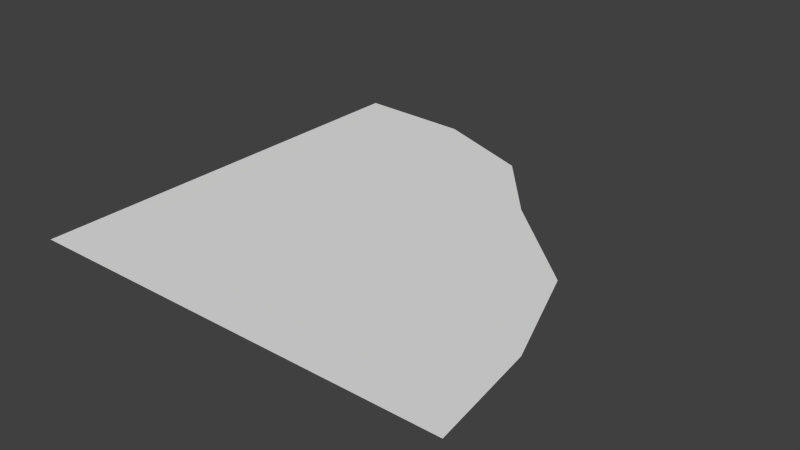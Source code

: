 # Source: flow_bend_left.blend  (saved by Blender 2.71.0; exported with 4.5.12 LTS)
import bpy
from mathutils import Matrix  # noqa: F401  (used for matrix-valued properties, if any)

bpy.ops.wm.read_factory_settings(use_empty=True)
scene = bpy.context.scene
scene.name = 'Scene'

# ---- collections
col_collection_1 = bpy.data.collections.new('Collection 1'); scene.collection.children.link(col_collection_1)

# ---- materials (node trees are filled in below, after node groups)
mat_material = bpy.data.materials.new('Material')
mat_material.alpha_threshold = 0.0
mat_material.use_transparent_shadow = False
mat_material.roughness = 0.5
mat_material.line_color = (0.0, 0.0, 0.0, 1.0)

# ---- material node trees

# ---- world
world_world = bpy.data.worlds.new('World'); scene.world = world_world
world_world.color = (0.05088, 0.05088, 0.05088)
world_world.use_sun_shadow = False
world_world.sun_shadow_jitter_overblur = 0.0
world_world.cycles.sampling_method = 'MANUAL'
world_world.cycles.sample_map_resolution = 256

# ---- meshes
me_cube = bpy.data.meshes.new('Cube')
me_cube.from_pydata([(-0.5, -0.5, 0.0), (0.6, -0.5, 0.0), (2.98e-07, -0.5, 0.0), (-0.3, -0.5, 0.0), (0.3, -0.5, 0.0), (-0.5, 0.6, 0.0), (-0.5, 1.192e-07, 0.0), (-0.5, 0.3, 0.0), (-0.5, -0.3, 0.0), (-0.2045, 0.5878, 0.0), (-0.3742, -0.01451, 0.0), (-0.2387, 0.3053, 0.0), (0.05723, 0.4852, 0.0), (-0.2558, -0.09214, 0.0), (-0.1141, 0.1786, 0.0), (-0.3451, -0.3409, 0.0), (0.2174, 0.2916, 0.0), (-0.1313, -0.1346, 0.0), (0.08504, 0.0798, 0.0), (0.4623, 0.06554, 0.0), (-0.0556, -0.2468, 0.0), (0.2391, -0.08918, 0.0), (0.5625, -0.2153, 0.0), (-0.04344, -0.38, 0.0), (0.2905, -0.3104, 0.0)], [], [(0, 3, 15), (15, 8, 0), (2, 23, 3), (20, 15, 3, 23), (20, 17, 15), (13, 15, 17), (8, 15, 13, 10), (6, 8, 10), (2, 4, 24, 23), (24, 21, 20, 23), (17, 20, 21, 18), (13, 17, 18, 14), (11, 7, 6, 10), (11, 10, 13, 14), (5, 7, 11, 9), (12, 9, 11, 14), (16, 12, 14, 18), (18, 21, 19, 16), (24, 22, 19, 21), (1, 22, 24, 4)])
_uv = me_cube.uv_layers.new(name='UVMap')
_uv.uv.foreach_set('vector', [0.0863, 9.999e-05, 0.2599, 0.0001011, 0.2536, 0.495, 0.2536, 0.495, 0.2583, 0.997, 0.0863, 0.9953, 0.5063, 0.0001034, 0.5054, 0.1628, 0.2599, 0.0001011, 0.4999, 0.3233, 0.2536, 0.495, 0.2599, 0.0001011, 0.5054, 0.1628, 0.4999, 0.3233, 0.4994, 0.4966, 0.2536, 0.495, 0.498, 0.656, 0.2536, 0.495, 0.4994, 0.4966, 0.2583, 0.997, 0.2536, 0.495, 0.498, 0.656, 0.4987, 0.8227, 0.5048, 0.997, 0.2583, 0.997, 0.4987, 0.8227, 0.5063, 0.0001034, 0.7528, 0.0001045, 0.753, 0.1613, 0.5054, 0.1628, 0.753, 0.1613, 0.7509, 0.3253, 0.4999, 0.3233, 0.5054, 0.1628, 0.4994, 0.4966, 0.4999, 0.3233, 0.7509, 0.3253, 0.7519, 0.501, 0.498, 0.656, 0.4994, 0.4966, 0.7519, 0.501, 0.7489, 0.654, 0.7473, 0.8219, 0.7512, 0.997, 0.5048, 0.997, 0.4987, 0.8227, 0.7473, 0.8219, 0.4987, 0.8227, 0.498, 0.656, 0.7489, 0.654, 0.9977, 0.997, 0.7512, 0.997, 0.7473, 0.8219, 0.9969, 0.8214, 0.9961, 0.6568, 0.9969, 0.8214, 0.7473, 0.8219, 0.7489, 0.654, 0.9994, 0.4959, 0.9961, 0.6568, 0.7489, 0.654, 0.7519, 0.501, 0.7519, 0.501, 0.7509, 0.3253, 1.0, 0.3278, 0.9994, 0.4959, 0.753, 0.1613, 0.9964, 0.1628, 1.0, 0.3278, 0.7509, 0.3253, 0.9992, 0.0001048, 0.9964, 0.1628, 0.753, 0.1613, 0.7528, 0.0001045])
me_cube.materials.append(mat_material)
me_cube.use_remesh_preserve_volume = False
me_cube.use_remesh_preserve_attributes = False
me_cube.use_mirror_vertex_groups = False
me_cube.update()

# ---- objects
ob_cube = bpy.data.objects.new('Cube', me_cube)

# ---- transforms, parenting, visibility, modifiers, constraints
ob_cube.location = (0.0, 0.0, 0.0)
ob_cube.lock_rotations_4d = False
ob_cube.empty_display_type = 'ARROWS'
ob_cube.lineart.crease_threshold = 0.0

# ---- collection membership
col_collection_1.objects.link(ob_cube)

# ---- scene / render settings (as saved in the file)
scene.frame_start = 1; scene.frame_end = 250; scene.frame_set(1)
scene.render.engine = 'BLENDER_EEVEE_NEXT'
scene.render.resolution_percentage = 50
scene.render.dither_intensity = 0.0
scene.cycles.use_denoising = False
scene.cycles.samples = 10
scene.cycles.sampling_pattern = 'TABULATED_SOBOL'
scene.cycles.light_sampling_threshold = 0.0
scene.cycles.use_adaptive_sampling = False
scene.cycles.use_light_tree = False
scene.cycles.blur_glossy = 0.0
scene.cycles.volume_bounces = 1
scene.cycles.pixel_filter_type = 'GAUSSIAN'
scene.cycles.sample_clamp_indirect = 0.0
scene.view_settings.view_transform = 'Standard'
bpy.context.view_layer.update()

# ---- added for rendering (the .blend has no active camera and no usable light): camera, sun
cam_auto = bpy.data.cameras.new('AutoCamera')
cam_auto.lens = 50.0
cam_auto.sensor_width = 36.0
cam_auto.clip_end = 1000.0
ob_auto_camera = bpy.data.objects.new('AutoCamera', cam_auto)
scene.collection.objects.link(ob_auto_camera)
ob_auto_camera.location = (1.48931, -1.67718, 1.15145)
ob_auto_camera.rotation_euler = (1.09748, -7.21219e-08, 0.694738)
scene.camera = ob_auto_camera
light_auto_sun = bpy.data.lights.new('AutoSun', 'SUN')
light_auto_sun.energy = 3.0
light_auto_sun.angle = 0.0523599
ob_auto_sun = bpy.data.objects.new('AutoSun', light_auto_sun)
scene.collection.objects.link(ob_auto_sun)
ob_auto_sun.rotation_euler = (0.872665, 0.174533, 0.523599)
bpy.context.view_layer.update()
